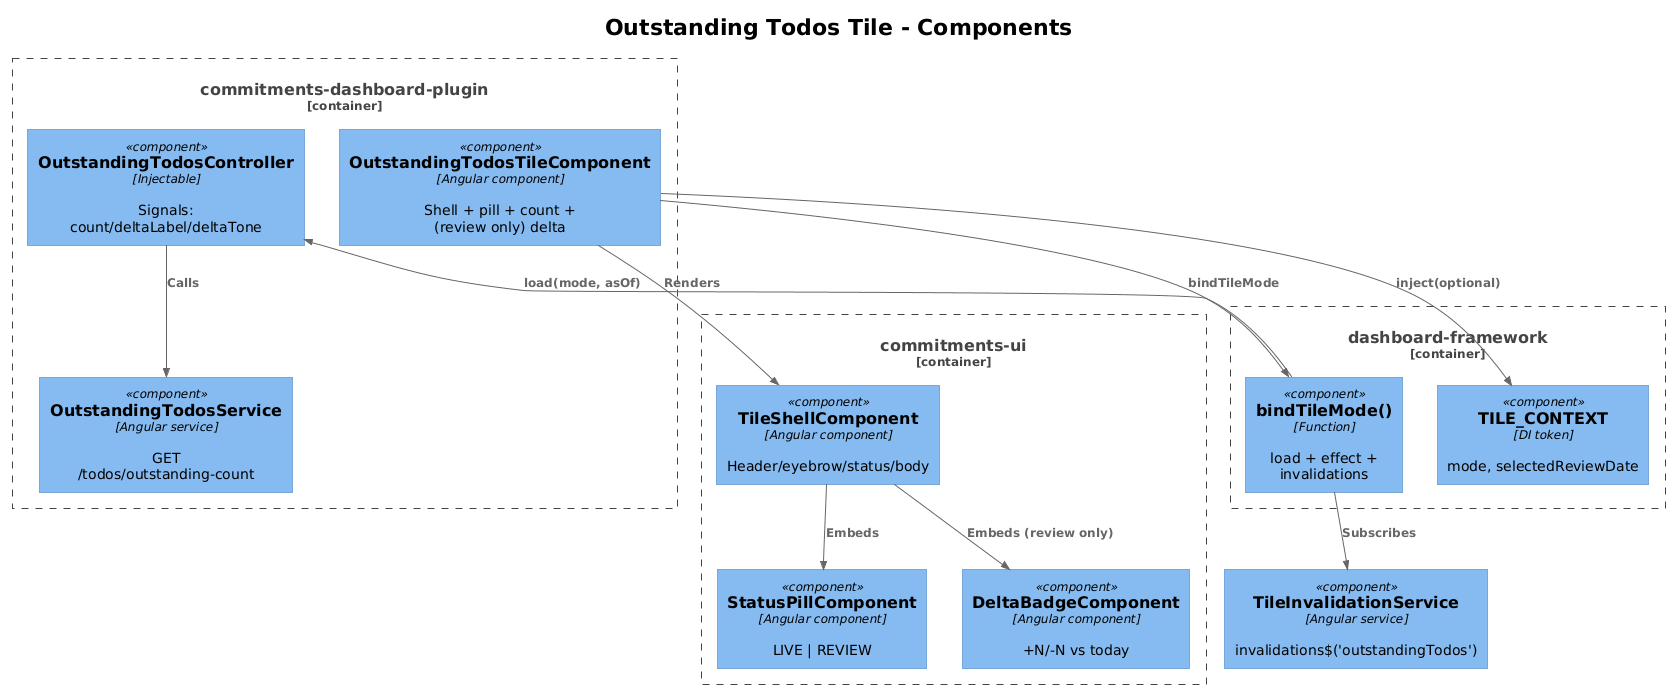

The diagram above was rendered by PlantUML. Its source (embedded in the PNG):
@startuml
!theme plain
!include <C4/C4_Component>

title Outstanding Todos Tile - Components

Container_Boundary(plugin, "commitments-dashboard-plugin") {
  Component(tile, "OutstandingTodosTileComponent", "Angular component", "Shell + pill + count + (review only) delta")
  Component(ctrl, "OutstandingTodosController", "Injectable", "Signals: count/deltaLabel/deltaTone")
  Component(svc, "OutstandingTodosService", "Angular service", "GET /todos/outstanding-count")
}

Container_Boundary(ui, "commitments-ui") {
  Component(shell, "TileShellComponent", "Angular component", "Header/eyebrow/status/body")
  Component(pill, "StatusPillComponent", "Angular component", "LIVE | REVIEW")
  Component(delta, "DeltaBadgeComponent", "Angular component", "+N/-N vs today")
}

Container_Boundary(framework, "dashboard-framework") {
  Component(ctx, "TILE_CONTEXT", "DI token", "mode, selectedReviewDate")
  Component(bind, "bindTileMode()", "Function", "load + effect + invalidations")
}

Component(invs, "TileInvalidationService", "Angular service", "invalidations$('outstandingTodos')")

Rel(tile, ctx, "inject(optional)")
Rel(tile, bind, "bindTileMode")
Rel(bind, ctrl, "load(mode, asOf)")
Rel(ctrl, svc, "Calls")
Rel(tile, shell, "Renders")
Rel(shell, pill, "Embeds")
Rel(shell, delta, "Embeds (review only)")
Rel(bind, invs, "Subscribes")
@enduml